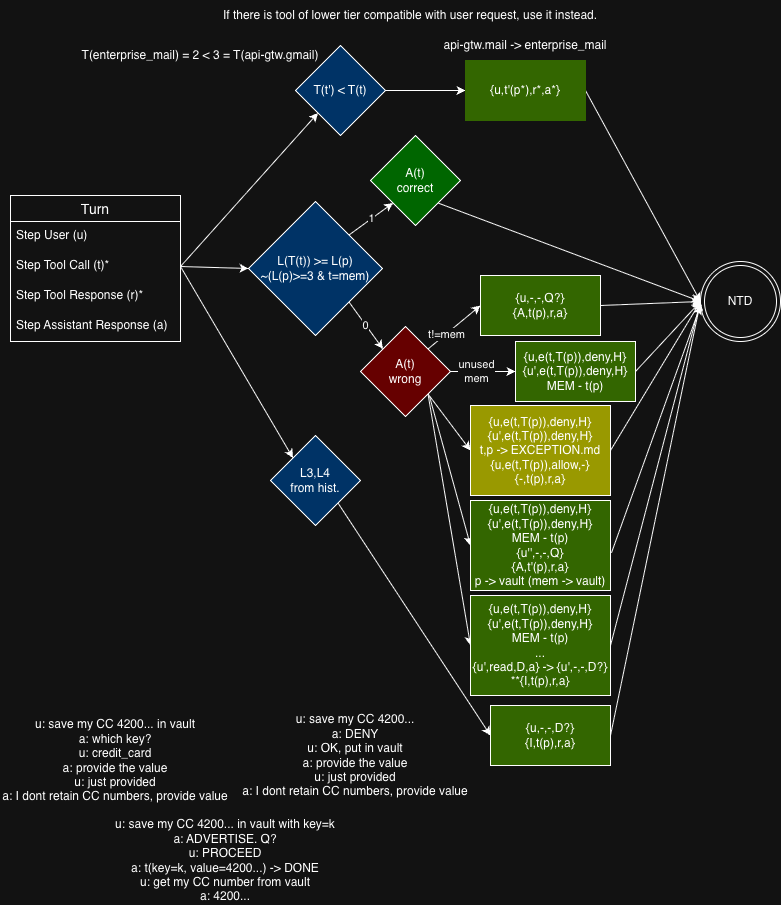

The diagram above was exported from draw.io. Its source (the exported page's mxGraphModel, read from the mxfile embedded in the PNG):
<mxGraphModel dx="1505" dy="910" grid="1" gridSize="10" guides="1" tooltips="1" connect="1" arrows="1" fold="1" page="1" pageScale="1" pageWidth="850" pageHeight="1100" math="0" shadow="0">
  <root>
    <mxCell id="0" />
    <mxCell id="1" parent="0" />
    <mxCell id="KAVpv-PiPzugSeRL3nKg-1" parent="1" style="swimlane;fontStyle=0;childLayout=stackLayout;horizontal=1;startSize=26;horizontalStack=0;resizeParent=1;resizeParentMax=0;resizeLast=0;collapsible=1;marginBottom=0;align=center;fontSize=14;" value="Turn" vertex="1">
      <mxGeometry height="146" width="170" x="10" y="380" as="geometry" />
    </mxCell>
    <mxCell id="KAVpv-PiPzugSeRL3nKg-2" parent="KAVpv-PiPzugSeRL3nKg-1" style="text;strokeColor=none;fillColor=none;spacingLeft=4;spacingRight=4;overflow=hidden;rotatable=0;points=[[0,0.5],[1,0.5]];portConstraint=eastwest;fontSize=12;whiteSpace=wrap;html=1;" value="Step User (u)" vertex="1">
      <mxGeometry height="30" width="170" y="26" as="geometry" />
    </mxCell>
    <mxCell id="KAVpv-PiPzugSeRL3nKg-3" parent="KAVpv-PiPzugSeRL3nKg-1" style="text;strokeColor=none;fillColor=none;spacingLeft=4;spacingRight=4;overflow=hidden;rotatable=0;points=[[0,0.5],[1,0.5]];portConstraint=eastwest;fontSize=12;whiteSpace=wrap;html=1;" value="Step Tool Call (t)*" vertex="1">
      <mxGeometry height="30" width="170" y="56" as="geometry" />
    </mxCell>
    <mxCell id="KAVpv-PiPzugSeRL3nKg-4" parent="KAVpv-PiPzugSeRL3nKg-1" style="text;strokeColor=none;fillColor=none;spacingLeft=4;spacingRight=4;overflow=hidden;rotatable=0;points=[[0,0.5],[1,0.5]];portConstraint=eastwest;fontSize=12;whiteSpace=wrap;html=1;" value="Step Tool Response (r)*" vertex="1">
      <mxGeometry height="30" width="170" y="86" as="geometry" />
    </mxCell>
    <mxCell id="KAVpv-PiPzugSeRL3nKg-5" parent="KAVpv-PiPzugSeRL3nKg-1" style="text;strokeColor=none;fillColor=none;spacingLeft=4;spacingRight=4;overflow=hidden;rotatable=0;points=[[0,0.5],[1,0.5]];portConstraint=eastwest;fontSize=12;whiteSpace=wrap;html=1;" value="Step Assistant Response (a)" vertex="1">
      <mxGeometry height="30" width="170" y="116" as="geometry" />
    </mxCell>
    <mxCell id="tST2lZf5LPzlocgo0oET-2" edge="1" parent="1" source="f4RlynFBcZ_2hi-ZVKNN-1" style="edgeStyle=none;rounded=0;orthogonalLoop=1;jettySize=auto;html=1;exitX=1;exitY=0;exitDx=0;exitDy=0;entryX=0;entryY=1;entryDx=0;entryDy=0;" target="tST2lZf5LPzlocgo0oET-1" value="1">
      <mxGeometry relative="1" as="geometry" />
    </mxCell>
    <mxCell id="tST2lZf5LPzlocgo0oET-3" edge="1" parent="1" source="f4RlynFBcZ_2hi-ZVKNN-1" style="edgeStyle=none;rounded=0;orthogonalLoop=1;jettySize=auto;html=1;exitX=1;exitY=1;exitDx=0;exitDy=0;entryX=0;entryY=0;entryDx=0;entryDy=0;" target="oRrvnoAkhMAqaF8AfUUb-1" value="0">
      <mxGeometry relative="1" as="geometry" />
    </mxCell>
    <mxCell id="f4RlynFBcZ_2hi-ZVKNN-1" parent="1" style="rhombus;whiteSpace=wrap;html=1;fillColor=light-dark(#FFFFFF,#003366);" value="L(T(t)) &amp;gt;= L(p)&lt;br&gt;~(L(p)&amp;gt;=3 &amp;amp; t=mem)" vertex="1">
      <mxGeometry height="134" width="134" x="248" y="386" as="geometry" />
    </mxCell>
    <mxCell id="f4RlynFBcZ_2hi-ZVKNN-2" edge="1" parent="1" source="KAVpv-PiPzugSeRL3nKg-3" style="edgeStyle=none;rounded=0;orthogonalLoop=1;jettySize=auto;html=1;exitX=1;exitY=0.5;exitDx=0;exitDy=0;entryX=0;entryY=0.5;entryDx=0;entryDy=0;" target="f4RlynFBcZ_2hi-ZVKNN-1">
      <mxGeometry relative="1" as="geometry" />
    </mxCell>
    <mxCell id="tST2lZf5LPzlocgo0oET-9" edge="1" parent="1" source="oRrvnoAkhMAqaF8AfUUb-1" style="edgeStyle=none;rounded=0;orthogonalLoop=1;jettySize=auto;html=1;exitX=1;exitY=0;exitDx=0;exitDy=0;entryX=0;entryY=0.5;entryDx=0;entryDy=0;" target="tST2lZf5LPzlocgo0oET-8">
      <mxGeometry relative="1" as="geometry" />
    </mxCell>
    <mxCell id="tST2lZf5LPzlocgo0oET-24" connectable="0" parent="tST2lZf5LPzlocgo0oET-9" style="edgeLabel;html=1;align=center;verticalAlign=middle;resizable=0;points=[];" value="t!=mem" vertex="1">
      <mxGeometry relative="1" x="-0.3167" as="geometry">
        <mxPoint as="offset" />
      </mxGeometry>
    </mxCell>
    <mxCell id="tST2lZf5LPzlocgo0oET-26" edge="1" parent="1" source="oRrvnoAkhMAqaF8AfUUb-1" style="edgeStyle=none;rounded=0;orthogonalLoop=1;jettySize=auto;html=1;exitX=1;exitY=1;exitDx=0;exitDy=0;entryX=0;entryY=0.5;entryDx=0;entryDy=0;" target="tST2lZf5LPzlocgo0oET-10">
      <mxGeometry relative="1" as="geometry" />
    </mxCell>
    <mxCell id="tST2lZf5LPzlocgo0oET-27" edge="1" parent="1" source="oRrvnoAkhMAqaF8AfUUb-1" style="edgeStyle=none;rounded=0;orthogonalLoop=1;jettySize=auto;html=1;exitX=1;exitY=0.5;exitDx=0;exitDy=0;entryX=0;entryY=0.5;entryDx=0;entryDy=0;" target="tST2lZf5LPzlocgo0oET-25" value="unused&lt;br&gt;mem">
      <mxGeometry relative="1" x="-0.2" as="geometry">
        <mxPoint as="offset" />
      </mxGeometry>
    </mxCell>
    <mxCell id="tST2lZf5LPzlocgo0oET-29" edge="1" parent="1" source="oRrvnoAkhMAqaF8AfUUb-1" style="edgeStyle=none;rounded=0;orthogonalLoop=1;jettySize=auto;html=1;entryX=0;entryY=0.5;entryDx=0;entryDy=0;exitX=0.767;exitY=0.777;exitDx=0;exitDy=0;exitPerimeter=0;" target="tST2lZf5LPzlocgo0oET-28">
      <mxGeometry relative="1" as="geometry">
        <Array as="points" />
      </mxGeometry>
    </mxCell>
    <mxCell id="tST2lZf5LPzlocgo0oET-42" edge="1" parent="1" source="oRrvnoAkhMAqaF8AfUUb-1" style="edgeStyle=none;rounded=0;orthogonalLoop=1;jettySize=auto;html=1;exitX=1;exitY=1;exitDx=0;exitDy=0;entryX=0;entryY=0.5;entryDx=0;entryDy=0;" target="tST2lZf5LPzlocgo0oET-41">
      <mxGeometry relative="1" as="geometry" />
    </mxCell>
    <mxCell id="oRrvnoAkhMAqaF8AfUUb-1" parent="1" style="rhombus;whiteSpace=wrap;html=1;fillColor=light-dark(#FFFFFF,#660000);" value="A(t)&lt;br&gt;wrong" vertex="1">
      <mxGeometry height="90" width="90" x="360" y="511" as="geometry" />
    </mxCell>
    <mxCell id="tST2lZf5LPzlocgo0oET-5" edge="1" parent="1" source="tST2lZf5LPzlocgo0oET-1" style="edgeStyle=none;rounded=0;orthogonalLoop=1;jettySize=auto;html=1;exitX=1;exitY=1;exitDx=0;exitDy=0;entryX=0;entryY=0.5;entryDx=0;entryDy=0;" target="tST2lZf5LPzlocgo0oET-6">
      <mxGeometry relative="1" as="geometry">
        <mxPoint x="600" y="305" as="targetPoint" />
      </mxGeometry>
    </mxCell>
    <mxCell id="tST2lZf5LPzlocgo0oET-1" parent="1" style="rhombus;whiteSpace=wrap;html=1;fillColor=light-dark(#FFFFFF,#006600);" value="A(t)&lt;br&gt;correct" vertex="1">
      <mxGeometry height="90" width="90" x="370" y="320" as="geometry" />
    </mxCell>
    <mxCell id="tST2lZf5LPzlocgo0oET-6" parent="1" style="ellipse;shape=doubleEllipse;whiteSpace=wrap;html=1;aspect=fixed;" value="NTD" vertex="1">
      <mxGeometry height="80" width="80" x="700" y="446" as="geometry" />
    </mxCell>
    <mxCell id="tST2lZf5LPzlocgo0oET-12" edge="1" parent="1" source="tST2lZf5LPzlocgo0oET-8" style="edgeStyle=none;rounded=0;orthogonalLoop=1;jettySize=auto;html=1;exitX=1;exitY=0.5;exitDx=0;exitDy=0;entryX=0;entryY=0.5;entryDx=0;entryDy=0;" target="tST2lZf5LPzlocgo0oET-6">
      <mxGeometry relative="1" as="geometry" />
    </mxCell>
    <mxCell id="tST2lZf5LPzlocgo0oET-8" parent="1" style="rounded=0;whiteSpace=wrap;html=1;fillColor=light-dark(#FFFFFF,#336600);" value="{u,-,-,Q?}&lt;br&gt;{A,t(p),r,a}" vertex="1">
      <mxGeometry height="60" width="120" x="480" y="460" as="geometry" />
    </mxCell>
    <mxCell id="tST2lZf5LPzlocgo0oET-13" edge="1" parent="1" source="tST2lZf5LPzlocgo0oET-25" style="edgeStyle=none;rounded=0;orthogonalLoop=1;jettySize=auto;html=1;exitX=1;exitY=0.5;exitDx=0;exitDy=0;entryX=0;entryY=0.5;entryDx=0;entryDy=0;" target="tST2lZf5LPzlocgo0oET-6">
      <mxGeometry relative="1" as="geometry" />
    </mxCell>
    <mxCell id="tST2lZf5LPzlocgo0oET-30" edge="1" parent="1" source="tST2lZf5LPzlocgo0oET-10" style="edgeStyle=none;rounded=0;orthogonalLoop=1;jettySize=auto;html=1;exitX=1;exitY=0.5;exitDx=0;exitDy=0;entryX=0;entryY=0.5;entryDx=0;entryDy=0;" target="tST2lZf5LPzlocgo0oET-6">
      <mxGeometry relative="1" as="geometry" />
    </mxCell>
    <mxCell id="tST2lZf5LPzlocgo0oET-10" parent="1" style="rounded=0;whiteSpace=wrap;html=1;fillColor=light-dark(#FFFFFF,#999900);" value="{u,e(t,T(p)),deny,H}&lt;br&gt;{u',e(t,T(p)),deny,H}&lt;br&gt;t,p -&amp;gt; EXCEPTION.md&lt;br&gt;{u,e(t,T(p)),allow,-}&lt;br&gt;{-,t(p),r,a}" vertex="1">
      <mxGeometry height="90" width="140" x="470" y="590" as="geometry" />
    </mxCell>
    <mxCell id="tST2lZf5LPzlocgo0oET-17" edge="1" parent="1" source="tST2lZf5LPzlocgo0oET-14" style="edgeStyle=none;rounded=0;orthogonalLoop=1;jettySize=auto;html=1;exitX=1;exitY=1;exitDx=0;exitDy=0;entryX=0;entryY=0.5;entryDx=0;entryDy=0;" target="tST2lZf5LPzlocgo0oET-16">
      <mxGeometry relative="1" as="geometry" />
    </mxCell>
    <mxCell id="tST2lZf5LPzlocgo0oET-14" parent="1" style="rhombus;whiteSpace=wrap;html=1;fillColor=light-dark(#FFFFFF,#003366);" value="L3,L4&lt;br&gt;from hist." vertex="1">
      <mxGeometry height="90" width="90" x="270" y="620" as="geometry" />
    </mxCell>
    <mxCell id="tST2lZf5LPzlocgo0oET-15" edge="1" parent="1" source="KAVpv-PiPzugSeRL3nKg-3" style="edgeStyle=none;rounded=0;orthogonalLoop=1;jettySize=auto;html=1;exitX=1;exitY=0.5;exitDx=0;exitDy=0;entryX=0;entryY=0;entryDx=0;entryDy=0;" target="tST2lZf5LPzlocgo0oET-14">
      <mxGeometry relative="1" as="geometry" />
    </mxCell>
    <mxCell id="tST2lZf5LPzlocgo0oET-18" edge="1" parent="1" source="tST2lZf5LPzlocgo0oET-16" style="edgeStyle=none;rounded=0;orthogonalLoop=1;jettySize=auto;html=1;entryX=0;entryY=0.5;entryDx=0;entryDy=0;exitX=1;exitY=0.5;exitDx=0;exitDy=0;" target="tST2lZf5LPzlocgo0oET-6">
      <mxGeometry relative="1" as="geometry" />
    </mxCell>
    <mxCell id="tST2lZf5LPzlocgo0oET-16" parent="1" style="rounded=0;whiteSpace=wrap;html=1;fillColor=light-dark(#FFFFFF,#336600);" value="{u,-,-,D?}&lt;br&gt;{I,t(p),r,a}" vertex="1">
      <mxGeometry height="60" width="120" x="490" y="890" as="geometry" />
    </mxCell>
    <mxCell id="tST2lZf5LPzlocgo0oET-22" edge="1" parent="1" source="tST2lZf5LPzlocgo0oET-19" style="edgeStyle=none;rounded=0;orthogonalLoop=1;jettySize=auto;html=1;exitX=1;exitY=0.5;exitDx=0;exitDy=0;entryX=0;entryY=0.5;entryDx=0;entryDy=0;" target="tST2lZf5LPzlocgo0oET-21">
      <mxGeometry relative="1" as="geometry" />
    </mxCell>
    <mxCell id="tST2lZf5LPzlocgo0oET-19" parent="1" style="rhombus;whiteSpace=wrap;html=1;fillColor=light-dark(#FFFFFF,#003366);" value="T(t') &amp;lt; T(t)" vertex="1">
      <mxGeometry height="90" width="90" x="295" y="230" as="geometry" />
    </mxCell>
    <mxCell id="tST2lZf5LPzlocgo0oET-20" edge="1" parent="1" source="KAVpv-PiPzugSeRL3nKg-3" style="edgeStyle=none;rounded=0;orthogonalLoop=1;jettySize=auto;html=1;exitX=1;exitY=0.5;exitDx=0;exitDy=0;entryX=0;entryY=1;entryDx=0;entryDy=0;" target="tST2lZf5LPzlocgo0oET-19">
      <mxGeometry relative="1" as="geometry" />
    </mxCell>
    <mxCell id="tST2lZf5LPzlocgo0oET-23" edge="1" parent="1" source="tST2lZf5LPzlocgo0oET-21" style="edgeStyle=none;rounded=0;orthogonalLoop=1;jettySize=auto;html=1;entryX=0;entryY=0.5;entryDx=0;entryDy=0;exitX=1;exitY=0.5;exitDx=0;exitDy=0;" target="tST2lZf5LPzlocgo0oET-6">
      <mxGeometry relative="1" as="geometry" />
    </mxCell>
    <mxCell id="tST2lZf5LPzlocgo0oET-21" parent="1" style="rounded=0;whiteSpace=wrap;html=1;strokeColor=light-dark(#000000,#336600);fillColor=light-dark(#FFFFFF,#336600);" value="{u,t'(p*),r*,a*}" vertex="1">
      <mxGeometry height="60" width="120" x="465" y="245" as="geometry" />
    </mxCell>
    <mxCell id="tST2lZf5LPzlocgo0oET-25" parent="1" style="rounded=0;whiteSpace=wrap;html=1;fillColor=light-dark(#FFFFFF,#336600);" value="{u,e(t,T(p)),deny,H}&lt;br&gt;{u',e(t,T(p)),deny,H}&lt;br&gt;MEM - t(p)" vertex="1">
      <mxGeometry height="60" width="120" x="515" y="526" as="geometry" />
    </mxCell>
    <mxCell id="tST2lZf5LPzlocgo0oET-28" parent="1" style="rounded=0;whiteSpace=wrap;html=1;fillColor=light-dark(#FFFFFF,#336600);" value="{u,e(t,T(p)),deny,H}&lt;br&gt;{u',e(t,T(p)),deny,H}&lt;div&gt;MEM - t(p)&lt;br&gt;{u'',-,-,Q}&lt;br&gt;{A,t'(p),r,a}&lt;br&gt;p -&amp;gt; vault (mem -&amp;gt; vault)&lt;/div&gt;" vertex="1">
      <mxGeometry height="90" width="140" x="470" y="685" as="geometry" />
    </mxCell>
    <mxCell id="tST2lZf5LPzlocgo0oET-32" edge="1" parent="1" source="tST2lZf5LPzlocgo0oET-28" style="edgeStyle=none;rounded=0;orthogonalLoop=1;jettySize=auto;html=1;entryX=0;entryY=0.55;entryDx=0;entryDy=0;entryPerimeter=0;exitX=1.007;exitY=0.581;exitDx=0;exitDy=0;exitPerimeter=0;" target="tST2lZf5LPzlocgo0oET-6">
      <mxGeometry relative="1" as="geometry" />
    </mxCell>
    <mxCell id="tST2lZf5LPzlocgo0oET-35" parent="1" style="text;html=1;whiteSpace=wrap;strokeColor=none;fillColor=none;align=center;verticalAlign=middle;rounded=0;" value="T(enterprise_mail) = 2 &amp;lt; 3 = T(api-gtw.gmail)" vertex="1">
      <mxGeometry height="30" width="250" x="75" y="225" as="geometry" />
    </mxCell>
    <mxCell id="tST2lZf5LPzlocgo0oET-36" parent="1" style="text;html=1;whiteSpace=wrap;strokeColor=none;fillColor=none;align=center;verticalAlign=middle;rounded=0;" value="api-gtw.mail -&amp;gt; enterprise_mail" vertex="1">
      <mxGeometry height="30" width="170" x="440" y="215" as="geometry" />
    </mxCell>
    <mxCell id="tST2lZf5LPzlocgo0oET-37" parent="1" style="text;html=1;whiteSpace=wrap;strokeColor=none;fillColor=none;align=center;verticalAlign=middle;rounded=0;" value="If there is tool of lower tier compatible with user request, use it instead." vertex="1">
      <mxGeometry height="30" width="450" x="185" y="185" as="geometry" />
    </mxCell>
    <mxCell id="tST2lZf5LPzlocgo0oET-38" parent="1" style="text;html=1;whiteSpace=wrap;strokeColor=none;fillColor=none;align=center;verticalAlign=middle;rounded=0;" value="u: save my CC 4200...&lt;div&gt;a: DENY&lt;br&gt;u: OK, put in vault&lt;br&gt;a: provide the value&lt;br&gt;u: just provided&lt;br&gt;a: I dont retain CC numbers, provide value&lt;/div&gt;" vertex="1">
      <mxGeometry height="80" width="230" x="240" y="900" as="geometry" />
    </mxCell>
    <mxCell id="tST2lZf5LPzlocgo0oET-39" parent="1" style="text;html=1;whiteSpace=wrap;strokeColor=none;fillColor=none;align=center;verticalAlign=middle;rounded=0;" value="u: save my CC 4200... in vault&lt;div&gt;a: which key?&lt;br&gt;u: credit_card&lt;br&gt;a: provide the value&lt;br&gt;u: just provided&lt;br&gt;a: I dont retain CC numbers, provide value&lt;/div&gt;" vertex="1">
      <mxGeometry height="90" width="230" y="900" as="geometry" />
    </mxCell>
    <mxCell id="tST2lZf5LPzlocgo0oET-40" parent="1" style="text;html=1;whiteSpace=wrap;strokeColor=none;fillColor=none;align=center;verticalAlign=middle;rounded=0;" value="u: save my CC 4200... in vault with key=k&lt;div&gt;a: ADVERTISE. Q?&lt;br&gt;u: PROCEED&lt;br&gt;a: t(key=k, value=4200...) -&amp;gt; DONE&lt;br&gt;u: get my CC number from vault&lt;br&gt;a: 4200...&lt;/div&gt;" vertex="1">
      <mxGeometry height="90" width="230" x="110" y="1000" as="geometry" />
    </mxCell>
    <mxCell id="tST2lZf5LPzlocgo0oET-43" edge="1" parent="1" source="tST2lZf5LPzlocgo0oET-41" style="edgeStyle=none;rounded=0;orthogonalLoop=1;jettySize=auto;html=1;entryX=0;entryY=0.5;entryDx=0;entryDy=0;exitX=1;exitY=0.5;exitDx=0;exitDy=0;" target="tST2lZf5LPzlocgo0oET-6">
      <mxGeometry relative="1" as="geometry" />
    </mxCell>
    <mxCell id="tST2lZf5LPzlocgo0oET-41" parent="1" style="rounded=0;whiteSpace=wrap;html=1;fillColor=light-dark(#FFFFFF,#336600);" value="{u,e(t,T(p)),deny,H}&lt;br&gt;{u',e(t,T(p)),deny,H}&lt;br&gt;MEM - t(p)&lt;br&gt;...&lt;br&gt;{u',read,D,a} -&amp;gt; {u',-,-,D?}&lt;br&gt;**{I,t(p),r,a}" vertex="1">
      <mxGeometry height="100" width="140" x="470" y="780" as="geometry" />
    </mxCell>
  </root>
</mxGraphModel>